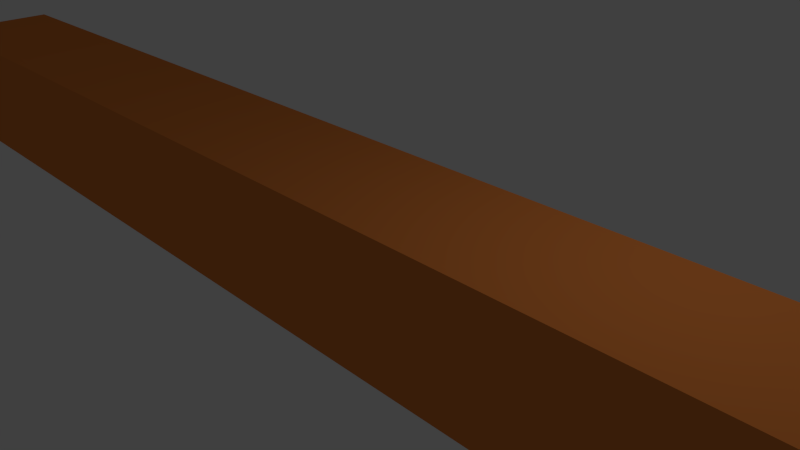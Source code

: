 # Source: passablePlatform.blend  (saved by Blender 2.73.0; exported with 4.5.12 LTS)
import bpy
from mathutils import Matrix  # noqa: F401  (used for matrix-valued properties, if any)

bpy.ops.wm.read_factory_settings(use_empty=True)
scene = bpy.context.scene
scene.name = 'Scene'

# ---- collections
col_collection_1 = bpy.data.collections.new('Collection 1'); scene.collection.children.link(col_collection_1)

# ---- materials (node trees are filled in below, after node groups)
mat_material_001 = bpy.data.materials.new('Material.001')
mat_material_001.alpha_threshold = 0.0
mat_material_001.use_transparent_shadow = False
mat_material_001.diffuse_color = (0.8, 0.2392, 0.05176, 1.0)
mat_material_001.roughness = 0.5

# ---- material node trees

# ---- world
world_world = bpy.data.worlds.new('World'); scene.world = world_world
world_world.color = (0.05088, 0.05088, 0.05088)
world_world.use_sun_shadow = False
world_world.sun_shadow_jitter_overblur = 0.0
world_world.cycles.sampling_method = 'MANUAL'
world_world.cycles.sample_map_resolution = 256

# ---- cameras
cam_camera = bpy.data.cameras.new('Camera')
cam_camera.clip_end = 100.0
cam_camera.lens = 35.0
cam_camera.sensor_width = 32.0
cam_camera.sensor_height = 18.0
cam_camera.ortho_scale = 7.314
cam_camera.dof.focus_distance = 0.0
cam_camera.dof.aperture_fstop = 128.0

# ---- lights
light_lamp = bpy.data.lights.new('Lamp', 'POINT')
light_lamp.transmission_factor = 0.0
light_lamp.cutoff_distance = 30.0
light_lamp.energy = 100.0
light_lamp.shadow_buffer_clip_start = 1.001
light_lamp.shadow_soft_size = 0.1
light_lamp.shadow_maximum_resolution = 0.006
light_lamp.use_absolute_resolution = True
light_lamp.cycles.use_multiple_importance_sampling = False

# ---- meshes
me_cube_001 = bpy.data.meshes.new('Cube.001')
me_cube_001.from_pydata([(-1.0, -1.0, -1.0), (-1.0, 1.0, -1.0), (1.0, 1.0, -1.0), (1.0, -1.0, -1.0), (-1.0, -1.0, 1.0), (-1.0, 1.0, 1.0), (1.0, 1.0, 1.0), (1.0, -1.0, 1.0)], [], [(4, 5, 1, 0), (5, 6, 2, 1), (6, 7, 3, 2), (7, 4, 0, 3), (0, 1, 2, 3), (7, 6, 5, 4)])
me_cube_001.materials.append(mat_material_001)
me_cube_001.use_remesh_preserve_volume = False
me_cube_001.use_remesh_preserve_attributes = False
me_cube_001.use_mirror_vertex_groups = False
me_cube_001.update()

# ---- objects
ob_cube = bpy.data.objects.new('Cube', me_cube_001)
ob_lamp = bpy.data.objects.new('Lamp', light_lamp)
ob_camera = bpy.data.objects.new('Camera', cam_camera)

# ---- transforms, parenting, visibility, modifiers, constraints
ob_cube.location = (0.0, 0.0, 0.0)
ob_cube.scale = (11.97, 1.0, 1.0)
ob_cube.lineart.crease_threshold = 0.0
ob_lamp.location = (4.076, 1.005, 5.904)
ob_lamp.rotation_euler = (0.6503, 0.05522, 1.866)
ob_lamp.lock_rotations_4d = False
ob_lamp.empty_display_type = 'ARROWS'
ob_lamp.color = (0.0, 0.0, 0.0, 0.0)
ob_lamp.lineart.crease_threshold = 0.0
ob_camera.location = (7.481, -6.508, 5.344)
ob_camera.rotation_euler = (1.109, 0.01082, 0.8149)
ob_camera.lock_rotations_4d = False
ob_camera.empty_display_type = 'ARROWS'
ob_camera.color = (0.0, 0.0, 0.0, 0.0)
ob_camera.display_type = 'WIRE'
ob_camera.lineart.crease_threshold = 0.0

# ---- collection membership
col_collection_1.objects.link(ob_cube)
col_collection_1.objects.link(ob_lamp)
col_collection_1.objects.link(ob_camera)

# ---- scene / render settings (as saved in the file)
scene.camera = ob_camera
scene.frame_start = 1; scene.frame_end = 250; scene.frame_set(1)
scene.render.engine = 'BLENDER_EEVEE_NEXT'
scene.render.resolution_percentage = 50
scene.render.dither_intensity = 0.0
scene.cycles.use_denoising = False
scene.cycles.samples = 10
scene.cycles.sampling_pattern = 'TABULATED_SOBOL'
scene.cycles.light_sampling_threshold = 0.0
scene.cycles.use_adaptive_sampling = False
scene.cycles.use_light_tree = False
scene.cycles.blur_glossy = 0.0
scene.cycles.pixel_filter_type = 'GAUSSIAN'
scene.cycles.sample_clamp_indirect = 0.0
scene.view_settings.view_transform = 'Standard'
bpy.context.view_layer.update()
